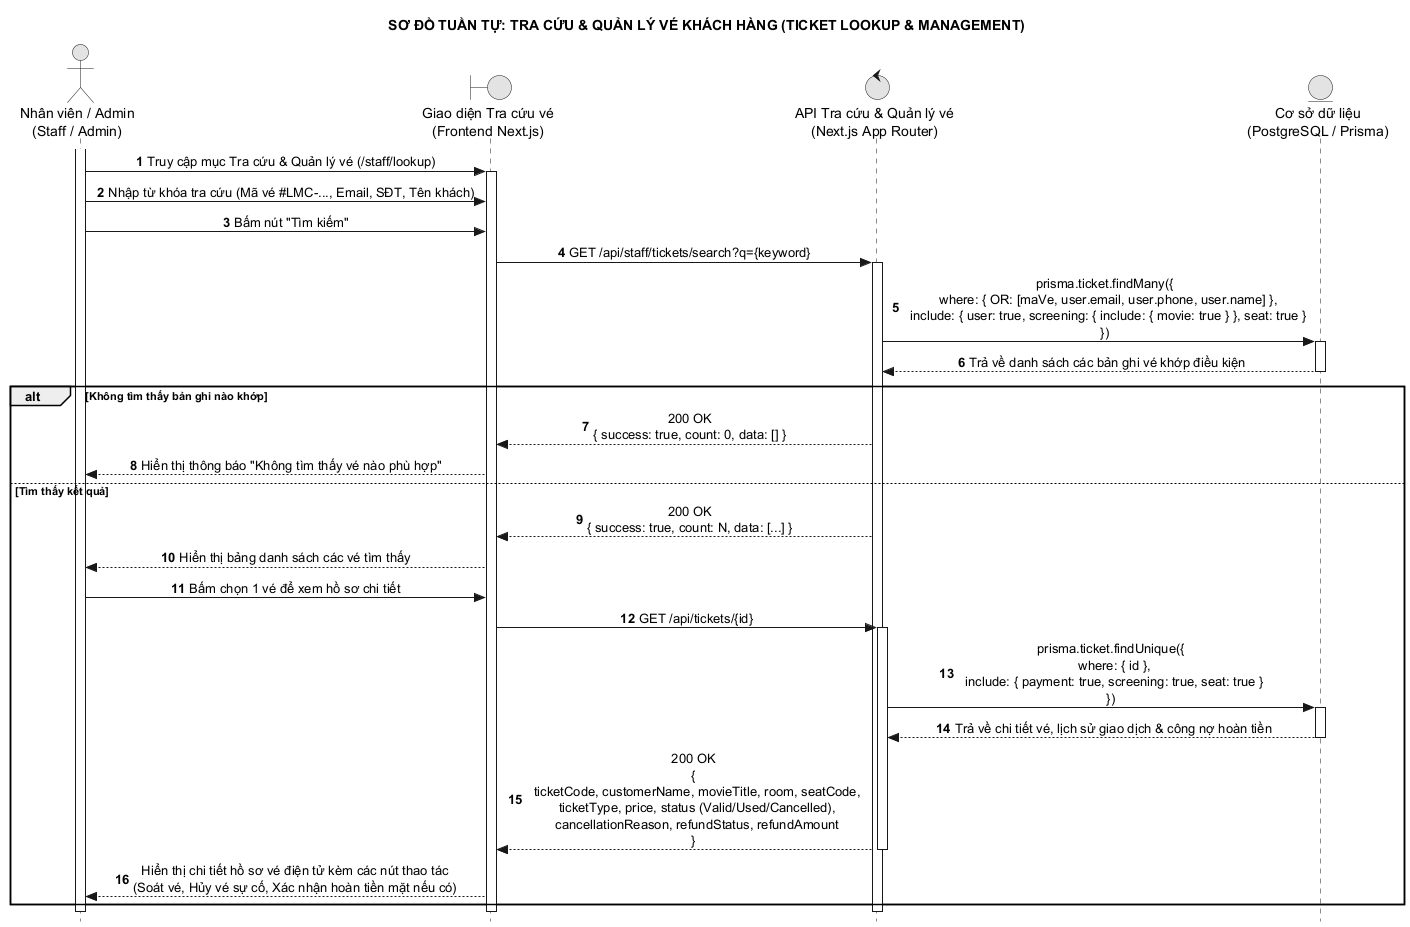

The diagram above was rendered by PlantUML. Its source (embedded in the PNG):
@startuml 16_tra_cuu_quan_ly_ve
hide footbox
title SƠ ĐỒ TUẦN TỰ: TRA CỨU & QUẢN LÝ VÉ KHÁCH HÀNG (TICKET LOOKUP & MANAGEMENT)
autonumber
skinparam style strictuml
skinparam monochrome true
skinparam shadowing false
skinparam defaultTextAlignment center

actor "Nhân viên / Admin\n(Staff / Admin)" as A
boundary "Giao diện Tra cứu vé\n(Frontend Next.js)" as UI
control "API Tra cứu & Quản lý vé\n(Next.js App Router)" as API
entity "Cơ sở dữ liệu\n(PostgreSQL / Prisma)" as DB

activate A
A -> UI : Truy cập mục Tra cứu & Quản lý vé (/staff/lookup)
activate UI

A -> UI : Nhập từ khóa tra cứu (Mã vé #LMC-..., Email, SĐT, Tên khách)
A -> UI : Bấm nút "Tìm kiếm"

UI -> API : GET /api/staff/tickets/search?q={keyword}
activate API

API -> DB : prisma.ticket.findMany({\n  where: { OR: [maVe, user.email, user.phone, user.name] },\n  include: { user: true, screening: { include: { movie: true } }, seat: true }\n})
activate DB
DB --> API : Trả về danh sách các bản ghi vé khớp điều kiện
deactivate DB

alt Không tìm thấy bản ghi nào khớp
    API --> UI : 200 OK\n{ success: true, count: 0, data: [] }
    UI --> A : Hiển thị thông báo "Không tìm thấy vé nào phù hợp"
else Tìm thấy kết quả
    API --> UI : 200 OK\n{ success: true, count: N, data: [...] }
    UI --> A : Hiển thị bảng danh sách các vé tìm thấy

    A -> UI : Bấm chọn 1 vé để xem hồ sơ chi tiết
    UI -> API : GET /api/tickets/{id}
    activate API

    API -> DB : prisma.ticket.findUnique({\n  where: { id },\n  include: { payment: true, screening: true, seat: true }\n})
    activate DB
    DB --> API : Trả về chi tiết vé, lịch sử giao dịch & công nợ hoàn tiền
    deactivate DB

    API --> UI : 200 OK\n{\n  ticketCode, customerName, movieTitle, room, seatCode,\n  ticketType, price, status (Valid/Used/Cancelled),\n  cancellationReason, refundStatus, refundAmount\n}
    deactivate API

    UI --> A : Hiển thị chi tiết hồ sơ vé điện tử kèm các nút thao tác\n(Soát vé, Hủy vé sự cố, Xác nhận hoàn tiền mặt nếu có)
end

deactivate API
deactivate UI
deactivate A
@enduml